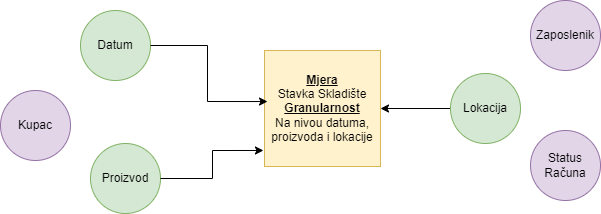

The diagram above was exported from draw.io. Its source (the exported page's mxGraphModel, read from the mxfile embedded in the PNG):
<mxGraphModel dx="880" dy="434" grid="1" gridSize="10" guides="1" tooltips="1" connect="1" arrows="1" fold="1" page="1" pageScale="1" pageWidth="827" pageHeight="1169" math="0" shadow="0">
  <root>
    <mxCell id="0" />
    <mxCell id="1" parent="0" />
    <mxCell id="73AdOss6zDcVST_A2RuW-1" value="&lt;b&gt;&lt;u&gt;Mjera&lt;/u&gt;&lt;/b&gt;&lt;br&gt;Stavka Skladište&lt;br&gt;&lt;b&gt;&lt;u&gt;Granularnost&lt;/u&gt;&lt;/b&gt;&lt;br&gt;Na nivou datuma, proizvoda i lokacije" style="whiteSpace=wrap;html=1;aspect=fixed;fillColor=#fff2cc;strokeColor=#d6b656;" parent="1" vertex="1">
      <mxGeometry x="374" y="180" width="116" height="116" as="geometry" />
    </mxCell>
    <mxCell id="73AdOss6zDcVST_A2RuW-2" value="Datum" style="ellipse;whiteSpace=wrap;html=1;aspect=fixed;fillColor=#d5e8d4;strokeColor=#82b366;" parent="1" vertex="1">
      <mxGeometry x="190" y="140" width="70" height="70" as="geometry" />
    </mxCell>
    <mxCell id="73AdOss6zDcVST_A2RuW-3" value="Kupac" style="ellipse;whiteSpace=wrap;html=1;aspect=fixed;fillColor=#e1d5e7;strokeColor=#9673a6;" parent="1" vertex="1">
      <mxGeometry x="110" y="220" width="70" height="70" as="geometry" />
    </mxCell>
    <mxCell id="73AdOss6zDcVST_A2RuW-4" value="Proizvod" style="ellipse;whiteSpace=wrap;html=1;aspect=fixed;fillColor=#d5e8d4;strokeColor=#82b366;" parent="1" vertex="1">
      <mxGeometry x="200" y="273" width="70" height="70" as="geometry" />
    </mxCell>
    <mxCell id="73AdOss6zDcVST_A2RuW-5" style="edgeStyle=orthogonalEdgeStyle;rounded=0;orthogonalLoop=1;jettySize=auto;html=1;entryX=-0.009;entryY=0.862;entryDx=0;entryDy=0;entryPerimeter=0;" parent="1" source="73AdOss6zDcVST_A2RuW-4" target="73AdOss6zDcVST_A2RuW-1" edge="1">
      <mxGeometry relative="1" as="geometry" />
    </mxCell>
    <mxCell id="73AdOss6zDcVST_A2RuW-7" style="edgeStyle=orthogonalEdgeStyle;rounded=0;orthogonalLoop=1;jettySize=auto;html=1;exitX=1;exitY=0.5;exitDx=0;exitDy=0;entryX=0.026;entryY=0.44;entryDx=0;entryDy=0;entryPerimeter=0;" parent="1" source="73AdOss6zDcVST_A2RuW-2" target="73AdOss6zDcVST_A2RuW-1" edge="1">
      <mxGeometry relative="1" as="geometry" />
    </mxCell>
    <mxCell id="73AdOss6zDcVST_A2RuW-8" value="Status Računa" style="ellipse;whiteSpace=wrap;html=1;aspect=fixed;fillColor=#e1d5e7;strokeColor=#9673a6;" parent="1" vertex="1">
      <mxGeometry x="640" y="260" width="70" height="70" as="geometry" />
    </mxCell>
    <mxCell id="73AdOss6zDcVST_A2RuW-12" style="edgeStyle=orthogonalEdgeStyle;rounded=0;orthogonalLoop=1;jettySize=auto;html=1;exitX=0;exitY=0.5;exitDx=0;exitDy=0;entryX=1;entryY=0.5;entryDx=0;entryDy=0;" parent="1" source="73AdOss6zDcVST_A2RuW-9" target="73AdOss6zDcVST_A2RuW-1" edge="1">
      <mxGeometry relative="1" as="geometry" />
    </mxCell>
    <mxCell id="73AdOss6zDcVST_A2RuW-9" value="Lokacija" style="ellipse;whiteSpace=wrap;html=1;aspect=fixed;fillColor=#d5e8d4;strokeColor=#82b366;" parent="1" vertex="1">
      <mxGeometry x="560" y="203" width="70" height="70" as="geometry" />
    </mxCell>
    <mxCell id="73AdOss6zDcVST_A2RuW-10" value="Zaposlenik" style="ellipse;whiteSpace=wrap;html=1;aspect=fixed;fillColor=#e1d5e7;strokeColor=#9673a6;" parent="1" vertex="1">
      <mxGeometry x="640" y="130" width="70" height="70" as="geometry" />
    </mxCell>
  </root>
</mxGraphModel>